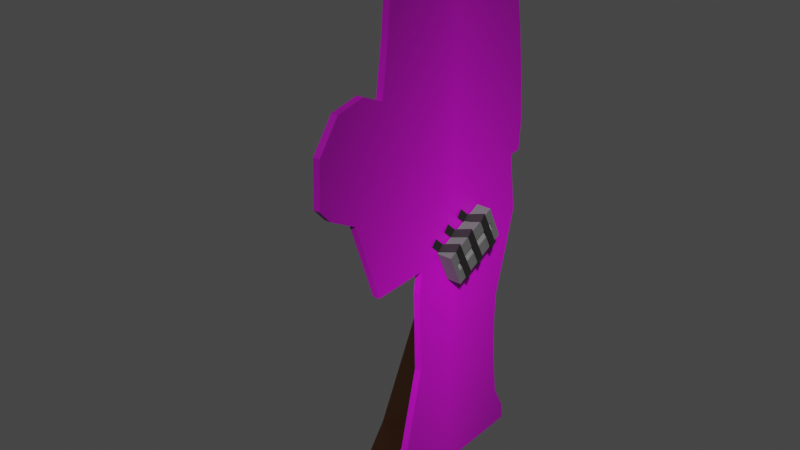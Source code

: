 # Source: WifeCardboard.blend  (saved by Blender 3.6.14; exported with 4.5.12 LTS)
import bpy
from mathutils import Matrix  # noqa: F401  (used for matrix-valued properties, if any)

bpy.ops.wm.read_factory_settings(use_empty=True)
scene = bpy.context.scene
scene.name = 'Scene'

# ---- collections
col_collection = bpy.data.collections.new('Collection'); scene.collection.children.link(col_collection)

# ---- images (referenced by path relative to the original .blend; pixels are not part of the script)
import os
ASSET_DIR = os.environ.get("B2B_ASSET_DIR", "")  # directory of the original .blend (textures are referenced by path, not embedded)
HERE = os.path.dirname(os.path.abspath(__file__))  # packed textures are extracted next to this script under _unpacked/

def load_image(name, relpath, width, height, colorspace="sRGB"):
    """Load a texture the original file referenced (path relative to the .blend, or extracted next to this script)."""
    p = next((c for c in (os.path.join(HERE, relpath), os.path.join(ASSET_DIR, relpath)) if relpath and os.path.exists(c)), "")
    if p:
        img = bpy.data.images.load(p, check_existing=True)
        img.name = name
    else:  # same state as the original file: an image datablock whose file is absent (Cycles renders it pink)
        img = bpy.data.images.new(name, width, height)
        img.source = "FILE"
        img.filepath = "//" + (relpath or name)
    img.colorspace_settings.name = colorspace
    return img
img_wifetexture_png = load_image('WifeTexture.png', 'WifeTexture.png', 1024, 1024, 'sRGB')

# ---- materials (node trees are filled in below, after node groups)
mat_wife = bpy.data.materials.new('Wife')
mat_wife.use_transparent_shadow = False
mat_cardboard = bpy.data.materials.new('cardBoard')
mat_cardboard.use_transparent_shadow = False
mat_recorder = bpy.data.materials.new('recorder')
mat_recorder.use_transparent_shadow = False
mat_tape = bpy.data.materials.new('tape')
mat_tape.use_transparent_shadow = False
mat_material_002 = bpy.data.materials.new('Material.002')
mat_material_002.use_transparent_shadow = False

# ---- material node trees
mat_wife.use_nodes = True; mat_wife.node_tree.nodes.clear()
_N = mat_wife.node_tree.nodes; _L = mat_wife.node_tree.links
n0 = _N.new('ShaderNodeBsdfPrincipled'); n0.name = 'Principled BSDF'; n0.location = (10, 300)
n0.distribution = 'GGX'
n0.subsurface_method = 'RANDOM_WALK_SKIN'
n0.inputs[3].default_value = 1.45
n0.inputs[27].default_value = (0.0, 0.0, 0.0, 1.0)
n0.inputs[28].default_value = 1.0
n1 = _N.new('ShaderNodeOutputMaterial'); n1.name = 'Material Output'; n1.location = (300, 300)
n2 = _N.new('ShaderNodeTexImage'); n2.name = 'Image Texture'; n2.location = (-359, 254)
n2.image = img_wifetexture_png
n2.extension = 'CLIP'
n3 = _N.new('ShaderNodeTexCoord'); n3.name = 'Texture Coordinate'; n3.location = (-901, 201)
n4 = _N.new('ShaderNodeMapping'); n4.name = 'Mapping'; n4.location = (-645, 253)
n4.inputs[1].default_value = (0.1, 0.2, 0.1)
n4.inputs[3].default_value = (0.7, 0.8, 0.2)
_L.new(n0.outputs[0], n1.inputs[0])
_L.new(n2.outputs[0], n0.inputs[0])
_L.new(n3.outputs[2], n4.inputs[0])
_L.new(n4.outputs[0], n2.inputs[0])
n1.is_active_output = True
mat_cardboard.use_nodes = True; mat_cardboard.node_tree.nodes.clear()
_N = mat_cardboard.node_tree.nodes; _L = mat_cardboard.node_tree.links
n0 = _N.new('ShaderNodeBsdfPrincipled'); n0.name = 'Principled BSDF'; n0.location = (10, 300)
n0.distribution = 'GGX'
n0.subsurface_method = 'RANDOM_WALK_SKIN'
n0.inputs[0].default_value = (0.02365, 0.007473, 0.0008992, 1.0)
n0.inputs[3].default_value = 1.45
n0.inputs[27].default_value = (0.0, 0.0, 0.0, 1.0)
n0.inputs[28].default_value = 1.0
n1 = _N.new('ShaderNodeOutputMaterial'); n1.name = 'Material Output'; n1.location = (300, 300)
_L.new(n0.outputs[0], n1.inputs[0])
n1.is_active_output = True
mat_recorder.use_nodes = True; mat_recorder.node_tree.nodes.clear()
_N = mat_recorder.node_tree.nodes; _L = mat_recorder.node_tree.links
n0 = _N.new('ShaderNodeBsdfPrincipled'); n0.name = 'Principled BSDF'; n0.location = (10, 300)
n0.distribution = 'GGX'
n0.subsurface_method = 'RANDOM_WALK_SKIN'
n0.inputs[0].default_value = (0.1473, 0.1473, 0.1473, 1.0)
n0.inputs[3].default_value = 1.45
n0.inputs[27].default_value = (0.0, 0.0, 0.0, 1.0)
n0.inputs[28].default_value = 1.0
n1 = _N.new('ShaderNodeOutputMaterial'); n1.name = 'Material Output'; n1.location = (300, 300)
_L.new(n0.outputs[0], n1.inputs[0])
n1.is_active_output = True
mat_tape.use_nodes = True; mat_tape.node_tree.nodes.clear()
_N = mat_tape.node_tree.nodes; _L = mat_tape.node_tree.links
n0 = _N.new('ShaderNodeBsdfPrincipled'); n0.name = 'Principled BSDF'; n0.location = (10, 300)
n0.distribution = 'GGX'
n0.subsurface_method = 'RANDOM_WALK_SKIN'
n0.inputs[0].default_value = (0.02027, 0.0178, 0.01867, 1.0)
n0.inputs[3].default_value = 1.45
n0.inputs[27].default_value = (0.0, 0.0, 0.0, 1.0)
n0.inputs[28].default_value = 1.0
n1 = _N.new('ShaderNodeOutputMaterial'); n1.name = 'Material Output'; n1.location = (300, 300)
_L.new(n0.outputs[0], n1.inputs[0])
n1.is_active_output = True
mat_material_002.use_nodes = True; mat_material_002.node_tree.nodes.clear()
_N = mat_material_002.node_tree.nodes; _L = mat_material_002.node_tree.links
n0 = _N.new('ShaderNodeBsdfPrincipled'); n0.name = 'Principled BSDF'; n0.location = (10, 300)
n0.distribution = 'GGX'
n0.subsurface_method = 'RANDOM_WALK_SKIN'
n0.inputs[0].default_value = (0.3757, 0.3757, 0.3757, 1.0)
n0.inputs[3].default_value = 1.45
n0.inputs[27].default_value = (0.0, 0.0, 0.0, 1.0)
n0.inputs[28].default_value = 1.0
n1 = _N.new('ShaderNodeOutputMaterial'); n1.name = 'Material Output'; n1.location = (300, 300)
_L.new(n0.outputs[0], n1.inputs[0])
n1.is_active_output = True

# ---- world
world_world = bpy.data.worlds.new('World'); scene.world = world_world
world_world.use_nodes = True; world_world.node_tree.nodes.clear()
_N = world_world.node_tree.nodes; _L = world_world.node_tree.links
n0 = _N.new('ShaderNodeOutputWorld'); n0.name = 'World Output'; n0.location = (300, 300)
n1 = _N.new('ShaderNodeBackground'); n1.name = 'Background'; n1.location = (10, 300)
n1.inputs[0].default_value = (0.05088, 0.05088, 0.05088, 1.0)
_L.new(n1.outputs[0], n0.inputs[0])
n0.is_active_output = True
world_world.color = (0.05088, 0.05088, 0.05088)
world_world.use_sun_shadow = False
world_world.sun_shadow_jitter_overblur = 0.0

# ---- meshes
me_plane = bpy.data.meshes.new('Plane')
me_plane.from_pydata([(-0.4091, -1.0, 0.0), (0.6477, -1.0, 0.0), (-0.4038, -0.9208, 0.0), (-0.2001, -0.8274, 0.0), (-0.0949, -0.5527, 0.0), (-0.108, -0.271, 0.0), (-0.09427, -0.1916, 0.0), (-0.4016, -0.1977, 0.0), (-0.5494, 0.07269, 0.0), (-0.6991, 0.124, 0.0), (-0.762, 0.1686, 0.0), (-0.7521, 0.3159, 0.0), (-0.6405, 0.4143, 0.0), (-0.4873, 0.4345, 0.0), (-0.3678, 0.3999, 0.0), (-0.3293, 0.5817, 0.0), (-0.314, 0.697, 0.0), (-0.04856, 0.7791, 0.0), (0.1934, 0.827, 0.0), (0.3997, 0.8155, 0.0), (0.5756, 0.6734, 0.0), (0.6318, 0.4557, 0.0), (0.6611, 0.307, 0.0), (0.6821, 0.1462, 0.0), (0.6716, 0.04382, 0.0), (0.6079, 0.04048, 0.0), (0.6242, -0.03461, 0.0), (0.6528, -0.1598, 0.0), (0.6032, -0.2818, 0.0), (0.5312, -0.4455, 0.0), (0.5228, -0.5503, 0.0), (0.5335, -0.7103, 0.0), (0.5645, -0.8568, 0.0), (0.6319, -0.9368, 0.0), (-0.4091, -1.0, 0.03648), (0.6477, -1.0, 0.03648), (-0.4038, -0.9208, 0.03648), (-0.2001, -0.8274, 0.03648), (-0.0949, -0.5527, 0.03648), (-0.108, -0.271, 0.03648), (-0.09427, -0.1916, 0.03648), (-0.4016, -0.1977, 0.03648), (-0.5494, 0.07269, 0.03648), (-0.6991, 0.124, 0.03648), (-0.762, 0.1686, 0.03648), (-0.7521, 0.3159, 0.03648), (-0.6405, 0.4143, 0.03648), (-0.4873, 0.4345, 0.03648), (-0.3678, 0.3999, 0.03648), (-0.3293, 0.5817, 0.03648), (-0.314, 0.697, 0.03648), (-0.04856, 0.7791, 0.03648), (0.1934, 0.827, 0.03648), (0.3997, 0.8155, 0.03648), (0.5756, 0.6734, 0.03648), (0.6318, 0.4557, 0.03648), (0.6611, 0.307, 0.03648), (0.6821, 0.1462, 0.03648), (0.6716, 0.04382, 0.03648), (0.6079, 0.04048, 0.03648), (0.6242, -0.03461, 0.03648), (0.6528, -0.1598, 0.03648), (0.6032, -0.2818, 0.03648), (0.5312, -0.4455, 0.03648), (0.5228, -0.5503, 0.03648), (0.5335, -0.7103, 0.03648), (0.5645, -0.8568, 0.03648), (0.6319, -0.9368, 0.03648), (0.1314, -0.9895, -0.4182), (0.1314, -0.1714, -0.05182), (0.2019, -0.9895, -0.4182), (0.2019, -0.1714, -0.05182), (0.1314, -0.9895, -0.0007907), (0.1314, -0.1714, -0.0007907), (0.2019, -0.9895, -0.0007906), (0.2019, -0.1714, -0.0007907), (0.1314, -0.9658, -0.4076), (0.2019, -0.9658, -0.4076), (0.2019, -0.9658, -0.0007906), (0.1314, -0.9658, -0.0007907), (-0.177, -0.9745, -0.1514), (-0.177, -0.9809, -0.1514), (-0.177, -0.9809, -0.2637), (-0.177, -0.9745, -0.2608)], [], [(1, 0, 2, 3, 4, 5, 6, 7, 8, 9, 10, 11, 12, 13, 14, 15, 16, 17, 18, 19, 20, 21, 22, 23, 24, 25, 26, 27, 28, 29, 30, 31, 32, 33), (35, 67, 66, 65, 64, 63, 62, 61, 60, 59, 58, 57, 56, 55, 54, 53, 52, 51, 50, 49, 48, 47, 46, 45, 44, 43, 42, 41, 40, 39, 38, 37, 36, 34), (1, 33, 67, 35), (21, 20, 54, 55), (8, 7, 41, 42), (22, 21, 55, 56), (9, 8, 42, 43), (23, 22, 56, 57), (10, 9, 43, 44), (24, 23, 57, 58), (11, 10, 44, 45), (25, 24, 58, 59), (12, 11, 45, 46), (26, 25, 59, 60), (13, 12, 46, 47), (27, 26, 60, 61), (14, 13, 47, 48), (0, 1, 35, 34), (28, 27, 61, 62), (15, 14, 48, 49), (2, 0, 34, 36), (29, 28, 62, 63), (16, 15, 49, 50), (3, 2, 36, 37), (30, 29, 63, 64), (17, 16, 50, 51), (4, 3, 37, 38), (31, 30, 64, 65), (18, 17, 51, 52), (5, 4, 38, 39), (32, 31, 65, 66), (19, 18, 52, 53), (6, 5, 39, 40), (33, 32, 66, 67), (20, 19, 53, 54), (7, 6, 40, 41), (76, 69, 71, 77), (77, 71, 75, 78), (78, 75, 73, 79), (79, 73, 69, 76), (70, 74, 72, 68), (75, 71, 69, 73), (68, 72, 81, 82), (74, 78, 79, 72), (70, 77, 78, 74), (68, 76, 77, 70), (81, 80, 83, 82), (72, 79, 80, 81), (79, 76, 83, 80), (76, 68, 82, 83)])
me_plane.polygons.foreach_set('material_index', [0, 0, 0, 0, 0, 0, 0, 0, 0, 0, 0, 0, 0, 0, 0, 0, 0, 0, 0, 0, 0, 0, 0, 0, 0, 0, 0, 0, 0, 0, 0, 0, 0, 0, 0, 0, 1, 1, 1, 1, 1, 1, 1, 1, 1, 1, 1, 1, 1, 1])
_uv = me_plane.uv_layers.new(name='UVMap')
_uv.uv.foreach_set('vector', [0.8238, 0.0, 0.2955, 0.0, 0.2981, 0.0396, 0.4, 0.08632, 0.4525, 0.2237, 0.446, 0.3645, 0.4529, 0.4042, 0.2992, 0.4012, 0.2253, 0.5363, 0.1505, 0.562, 0.119, 0.5843, 0.124, 0.658, 0.1797, 0.7071, 0.2564, 0.7172, 0.3161, 0.6999, 0.3353, 0.7909, 0.343, 0.8485, 0.4757, 0.8896, 0.5967, 0.9135, 0.6998, 0.9077, 0.7878, 0.8367, 0.8159, 0.7278, 0.8305, 0.6535, 0.8411, 0.5731, 0.8358, 0.5219, 0.8039, 0.5202, 0.8121, 0.4827, 0.8264, 0.4201, 0.8016, 0.3591, 0.7656, 0.2773, 0.7614, 0.2248, 0.7668, 0.1448, 0.7823, 0.07159, 0.8159, 0.03161, 0.8238, 0.0, 0.8159, 0.03161, 0.7823, 0.07159, 0.7668, 0.1448, 0.7614, 0.2248, 0.7656, 0.2773, 0.8016, 0.3591, 0.8264, 0.4201, 0.8121, 0.4827, 0.8039, 0.5202, 0.8358, 0.5219, 0.8411, 0.5731, 0.8305, 0.6535, 0.8159, 0.7278, 0.7878, 0.8367, 0.6998, 0.9077, 0.5967, 0.9135, 0.4757, 0.8896, 0.343, 0.8485, 0.3353, 0.7909, 0.3161, 0.6999, 0.2564, 0.7172, 0.1797, 0.7071, 0.124, 0.658, 0.119, 0.5843, 0.1505, 0.562, 0.2253, 0.5363, 0.2992, 0.4012, 0.4529, 0.4042, 0.446, 0.3645, 0.4525, 0.2237, 0.4, 0.08632, 0.2981, 0.0396, 0.2955, 0.0, 0.8238, 0.0, 0.8159, 0.03161, 0.8159, 0.03161, 0.8238, 0.0, 0.8159, 0.7278, 0.7878, 0.8367, 0.7878, 0.8367, 0.8159, 0.7278, 0.2253, 0.5363, 0.2992, 0.4012, 0.2992, 0.4012, 0.2253, 0.5363, 0.8305, 0.6535, 0.8159, 0.7278, 0.8159, 0.7278, 0.8305, 0.6535, 0.1505, 0.562, 0.2253, 0.5363, 0.2253, 0.5363, 0.1505, 0.562, 0.8411, 0.5731, 0.8305, 0.6535, 0.8305, 0.6535, 0.8411, 0.5731, 0.119, 0.5843, 0.1505, 0.562, 0.1505, 0.562, 0.119, 0.5843, 0.8358, 0.5219, 0.8411, 0.5731, 0.8411, 0.5731, 0.8358, 0.5219, 0.124, 0.658, 0.119, 0.5843, 0.119, 0.5843, 0.124, 0.658, 0.8039, 0.5202, 0.8358, 0.5219, 0.8358, 0.5219, 0.8039, 0.5202, 0.1797, 0.7071, 0.124, 0.658, 0.124, 0.658, 0.1797, 0.7071, 0.8121, 0.4827, 0.8039, 0.5202, 0.8039, 0.5202, 0.8121, 0.4827, 0.2564, 0.7172, 0.1797, 0.7071, 0.1797, 0.7071, 0.2564, 0.7172, 0.8264, 0.4201, 0.8121, 0.4827, 0.8121, 0.4827, 0.8264, 0.4201, 0.3161, 0.6999, 0.2564, 0.7172, 0.2564, 0.7172, 0.3161, 0.6999, 0.2955, 0.0, 0.8238, 0.0, 0.8238, 0.0, 0.2955, 0.0, 0.8016, 0.3591, 0.8264, 0.4201, 0.8264, 0.4201, 0.8016, 0.3591, 0.3353, 0.7909, 0.3161, 0.6999, 0.3161, 0.6999, 0.3353, 0.7909, 0.2981, 0.0396, 0.2955, 0.0, 0.2955, 0.0, 0.2981, 0.0396, 0.7656, 0.2773, 0.8016, 0.3591, 0.8016, 0.3591, 0.7656, 0.2773, 0.343, 0.8485, 0.3353, 0.7909, 0.3353, 0.7909, 0.343, 0.8485, 0.4, 0.08632, 0.2981, 0.0396, 0.2981, 0.0396, 0.4, 0.08632, 0.7614, 0.2248, 0.7656, 0.2773, 0.7656, 0.2773, 0.7614, 0.2248, 0.4757, 0.8896, 0.343, 0.8485, 0.343, 0.8485, 0.4757, 0.8896, 0.4525, 0.2237, 0.4, 0.08632, 0.4, 0.08632, 0.4525, 0.2237, 0.7668, 0.1448, 0.7614, 0.2248, 0.7614, 0.2248, 0.7668, 0.1448, 0.5967, 0.9135, 0.4757, 0.8896, 0.4757, 0.8896, 0.5967, 0.9135, 0.446, 0.3645, 0.4525, 0.2237, 0.4525, 0.2237, 0.446, 0.3645, 0.7823, 0.07159, 0.7668, 0.1448, 0.7668, 0.1448, 0.7823, 0.07159, 0.6998, 0.9077, 0.5967, 0.9135, 0.5967, 0.9135, 0.6998, 0.9077, 0.4529, 0.4042, 0.446, 0.3645, 0.446, 0.3645, 0.4529, 0.4042, 0.8159, 0.03161, 0.7823, 0.07159, 0.7823, 0.07159, 0.8159, 0.03161, 0.7878, 0.8367, 0.6998, 0.9077, 0.6998, 0.9077, 0.7878, 0.8367, 0.2992, 0.4012, 0.4529, 0.4042, 0.4529, 0.4042, 0.2992, 0.4012, 0.3823, 0.0, 0.625, 0.0, 0.625, 0.25, 0.3823, 0.25, 0.3823, 0.25, 0.625, 0.25, 0.625, 0.5, 0.3823, 0.5, 0.3823, 0.5, 0.625, 0.5, 0.625, 0.75, 0.3823, 0.75, 0.3823, 0.75, 0.625, 0.75, 0.625, 1.0, 0.3823, 1.0, 0.125, 0.5, 0.375, 0.5, 0.375, 0.75, 0.125, 0.75, 0.625, 0.5, 0.875, 0.5, 0.875, 0.75, 0.625, 0.75, 0.125, 0.75, 0.375, 0.75, 0.375, 0.75, 0.125, 0.75, 0.375, 0.5, 0.3823, 0.5, 0.3823, 0.75, 0.375, 0.75, 0.375, 0.25, 0.3823, 0.25, 0.3823, 0.5, 0.375, 0.5, 0.375, 0.0, 0.3823, 0.0, 0.3823, 0.25, 0.375, 0.25, 0.375, 0.75, 0.3823, 0.75, 0.3823, 1.0, 0.375, 1.0, 0.375, 0.75, 0.3823, 0.75, 0.3823, 0.75, 0.375, 0.75, 0.3823, 0.75, 0.3823, 1.0, 0.3823, 1.0, 0.3823, 0.75, 0.3823, 0.0, 0.375, 0.0, 0.375, 0.0, 0.3823, 0.0])
me_plane.materials.append(mat_wife)
me_plane.materials.append(mat_cardboard)
me_plane.update()
me_cube_001 = bpy.data.meshes.new('Cube.001')
me_cube_001.from_pydata([(-1.0, -1.0, -1.0), (-1.0, -1.0, 1.0), (-1.0, 1.0, -1.0), (-1.0, 1.0, 1.0), (1.0, -0.8495, -0.2431), (1.0, -0.8495, 0.2431), (1.0, 0.8495, -0.2431), (1.0, 0.8495, 0.2431), (1.11, -0.1593, 1.055), (1.015, 0.09366, 1.175), (1.265, -0.1551, -1.117), (1.17, 0.09782, -0.9972), (-0.865, 0.05866, -1.177), (-0.8015, 0.3116, -1.057), (-1.016, 0.1585, -2.019), (-0.9523, 0.4114, -1.899), (-0.9819, -0.3515, 1.013), (-1.077, -0.09855, 1.133), (-0.9833, -0.5077, 1.704), (-1.079, -0.2548, 1.825), (1.11, -0.7537, 1.06), (1.015, -0.5007, 1.18), (1.265, -0.7495, -1.112), (1.17, -0.4965, -0.9915), (-0.865, -0.5357, -1.172), (-0.8015, -0.2827, -1.051), (-1.016, -0.4359, -2.014), (-0.9523, -0.1829, -1.894), (-0.9819, -0.9459, 1.018), (-1.077, -0.6929, 1.139), (-0.9833, -1.102, 1.71), (-1.079, -0.8491, 1.83), (1.0, 1.0, 1.0), (1.0, 1.0, -1.0), (1.0, -1.0, -1.0), (1.0, -1.0, 1.0), (0.7444, 0.7352, 0.1289), (0.7444, 0.7352, -0.1289), (0.7444, -0.7352, -0.1289), (0.7444, -0.7352, 0.1289), (0.7444, 0.8495, 0.2431), (0.7444, 0.8495, -0.2431), (0.7444, -0.8495, -0.2431), (0.7444, -0.8495, 0.2431), (0.5762, 0.7352, 0.1289), (0.5762, 0.7352, -0.1289), (0.5762, -0.7352, -0.1289), (0.5762, -0.7352, 0.1289), (1.166, 0.4712, 1.026), (1.07, 0.7241, 1.146), (1.321, 0.4753, -1.146), (1.226, 0.7283, -1.026), (-0.8091, 0.6891, -1.206), (-0.7456, 0.9421, -1.086), (-0.9599, 0.7889, -2.048), (-0.8964, 1.042, -1.928), (-0.9261, 0.279, 0.984), (-1.021, 0.5319, 1.104), (-0.9275, 0.1227, 1.676), (-1.023, 0.3757, 1.796)], [], [(0, 1, 3, 2), (2, 3, 32, 33), (7, 5, 43, 40), (34, 35, 1, 0), (2, 33, 34, 0), (32, 3, 1, 35), (8, 9, 11, 10), (10, 11, 13, 12), (12, 13, 15, 14), (9, 8, 16, 17), (17, 16, 18, 19), (20, 21, 23, 22), (22, 23, 25, 24), (24, 25, 27, 26), (21, 20, 28, 29), (29, 28, 30, 31), (7, 6, 33, 32), (6, 4, 34, 33), (5, 7, 32, 35), (4, 5, 35, 34), (38, 37, 45, 46), (6, 7, 40, 41), (5, 4, 42, 43), (4, 6, 41, 42), (36, 37, 41, 40), (37, 38, 42, 41), (39, 36, 40, 43), (38, 39, 43, 42), (45, 44, 47, 46), (36, 39, 47, 44), (37, 36, 44, 45), (39, 38, 46, 47), (48, 49, 51, 50), (50, 51, 53, 52), (52, 53, 55, 54), (49, 48, 56, 57), (57, 56, 58, 59)])
me_cube_001.polygons.foreach_set('material_index', [0, 0, 0, 0, 0, 0, 1, 1, 1, 1, 1, 1, 1, 1, 1, 1, 0, 0, 0, 0, 0, 0, 0, 0, 2, 2, 2, 2, 2, 0, 0, 0, 1, 1, 1, 1, 1])
_uv = me_cube_001.uv_layers.new(name='UVMap')
_uv.uv.foreach_set('vector', [0.375, 0.0, 0.625, 0.0, 0.625, 0.25, 0.375, 0.25, 0.375, 0.25, 0.625, 0.25, 0.625, 0.5, 0.375, 0.5, 0.5932, 0.5318, 0.5932, 0.7182, 0.5932, 0.7182, 0.5932, 0.5318, 0.375, 0.75, 0.625, 0.75, 0.625, 1.0, 0.375, 1.0, 0.125, 0.5, 0.375, 0.5, 0.375, 0.75, 0.125, 0.75, 0.625, 0.5, 0.875, 0.5, 0.875, 0.75, 0.625, 0.75, 0.0, 0.0, 1.0, 0.0, 1.0, 1.0, 0.0, 1.0, 0.0, 1.0, 1.0, 1.0, 1.0, 1.0, 0.0, 1.0, 0.0, 1.0, 1.0, 1.0, 1.0, 1.0, 0.0, 1.0, 1.0, 0.0, 0.0, 0.0, 0.0, 0.0, 1.0, 0.0, 1.0, 0.0, 0.0, 0.0, 0.0, 0.0, 1.0, 0.0, 0.0, 0.0, 1.0, 0.0, 1.0, 1.0, 0.0, 1.0, 0.0, 1.0, 1.0, 1.0, 1.0, 1.0, 0.0, 1.0, 0.0, 1.0, 1.0, 1.0, 1.0, 1.0, 0.0, 1.0, 1.0, 0.0, 0.0, 0.0, 0.0, 0.0, 1.0, 0.0, 1.0, 0.0, 0.0, 0.0, 0.0, 0.0, 1.0, 0.0, 0.5932, 0.5318, 0.4068, 0.5318, 0.375, 0.5, 0.625, 0.5, 0.4068, 0.5318, 0.4068, 0.7182, 0.375, 0.75, 0.375, 0.5, 0.5932, 0.7182, 0.5932, 0.5318, 0.625, 0.5, 0.625, 0.75, 0.4068, 0.7182, 0.5932, 0.7182, 0.625, 0.75, 0.375, 0.75, 0.4506, 0.7056, 0.4506, 0.5444, 0.4506, 0.5444, 0.4506, 0.7056, 0.4068, 0.5318, 0.5932, 0.5318, 0.5932, 0.5318, 0.4068, 0.5318, 0.5932, 0.7182, 0.4068, 0.7182, 0.4068, 0.7182, 0.5932, 0.7182, 0.4068, 0.7182, 0.4068, 0.5318, 0.4068, 0.5318, 0.4068, 0.7182, 0.5494, 0.5444, 0.4506, 0.5444, 0.4068, 0.5318, 0.5932, 0.5318, 0.4506, 0.5444, 0.4506, 0.7056, 0.4068, 0.7182, 0.4068, 0.5318, 0.5494, 0.7056, 0.5494, 0.5444, 0.5932, 0.5318, 0.5932, 0.7182, 0.4506, 0.7056, 0.5494, 0.7056, 0.5932, 0.7182, 0.4068, 0.7182, 0.4506, 0.5444, 0.5494, 0.5444, 0.5494, 0.7056, 0.4506, 0.7056, 0.5494, 0.5444, 0.5494, 0.7056, 0.5494, 0.7056, 0.5494, 0.5444, 0.4506, 0.5444, 0.5494, 0.5444, 0.5494, 0.5444, 0.4506, 0.5444, 0.5494, 0.7056, 0.4506, 0.7056, 0.4506, 0.7056, 0.5494, 0.7056, 0.0, 0.0, 1.0, 0.0, 1.0, 1.0, 0.0, 1.0, 0.0, 1.0, 1.0, 1.0, 1.0, 1.0, 0.0, 1.0, 0.0, 1.0, 1.0, 1.0, 1.0, 1.0, 0.0, 1.0, 1.0, 0.0, 0.0, 0.0, 0.0, 0.0, 1.0, 0.0, 1.0, 0.0, 0.0, 0.0, 0.0, 0.0, 1.0, 0.0])
me_cube_001.materials.append(mat_recorder)
me_cube_001.materials.append(mat_tape)
me_cube_001.materials.append(mat_material_002)
me_cube_001.update()

# ---- objects
ob_wifecardboard = bpy.data.objects.new('WifeCardboard', me_plane)
ob_tapeplayer = bpy.data.objects.new('tapePlayer', me_cube_001)

# ---- transforms, parenting, visibility, modifiers, constraints
ob_wifecardboard.location = (0.0, 0.0, 0.0)
ob_wifecardboard.rotation_euler = (1.571, 7.55e-08, 1.571)
ob_wifecardboard.scale = (1.0, 1.564, 1.0)
ob_tapeplayer.location = (0.08094, 0.2127, -0.2645)
ob_tapeplayer.rotation_euler = (0.443, -0.0, 0.0)
ob_tapeplayer.scale = (0.03926, 0.1704, 0.09599)

# ---- collection membership
col_collection.objects.link(ob_wifecardboard)
col_collection.objects.link(ob_tapeplayer)

# ---- scene / render settings (as saved in the file)
scene.frame_start = 1; scene.frame_end = 250; scene.frame_set(1)
scene.render.engine = 'BLENDER_EEVEE_NEXT'
scene.cycles.sampling_pattern = 'TABULATED_SOBOL'
scene.view_settings.view_transform = 'Filmic'
bpy.context.view_layer.update()

# ---- added for rendering (the .blend has no active camera and no usable light): camera, sun
cam_auto = bpy.data.cameras.new('AutoCamera')
cam_auto.lens = 50.0
cam_auto.sensor_width = 36.0
cam_auto.clip_end = 1000.0
ob_auto_camera = bpy.data.objects.new('AutoCamera', cam_auto)
scene.collection.objects.link(ob_auto_camera)
ob_auto_camera.location = (2.86235, -3.646, 2.26875)
ob_auto_camera.rotation_euler = (1.09748, -7.21219e-08, 0.694738)
scene.camera = ob_auto_camera
light_auto_sun = bpy.data.lights.new('AutoSun', 'SUN')
light_auto_sun.energy = 3.0
light_auto_sun.angle = 0.0523599
ob_auto_sun = bpy.data.objects.new('AutoSun', light_auto_sun)
scene.collection.objects.link(ob_auto_sun)
ob_auto_sun.rotation_euler = (0.872665, 0.174533, 0.523599)
bpy.context.view_layer.update()
